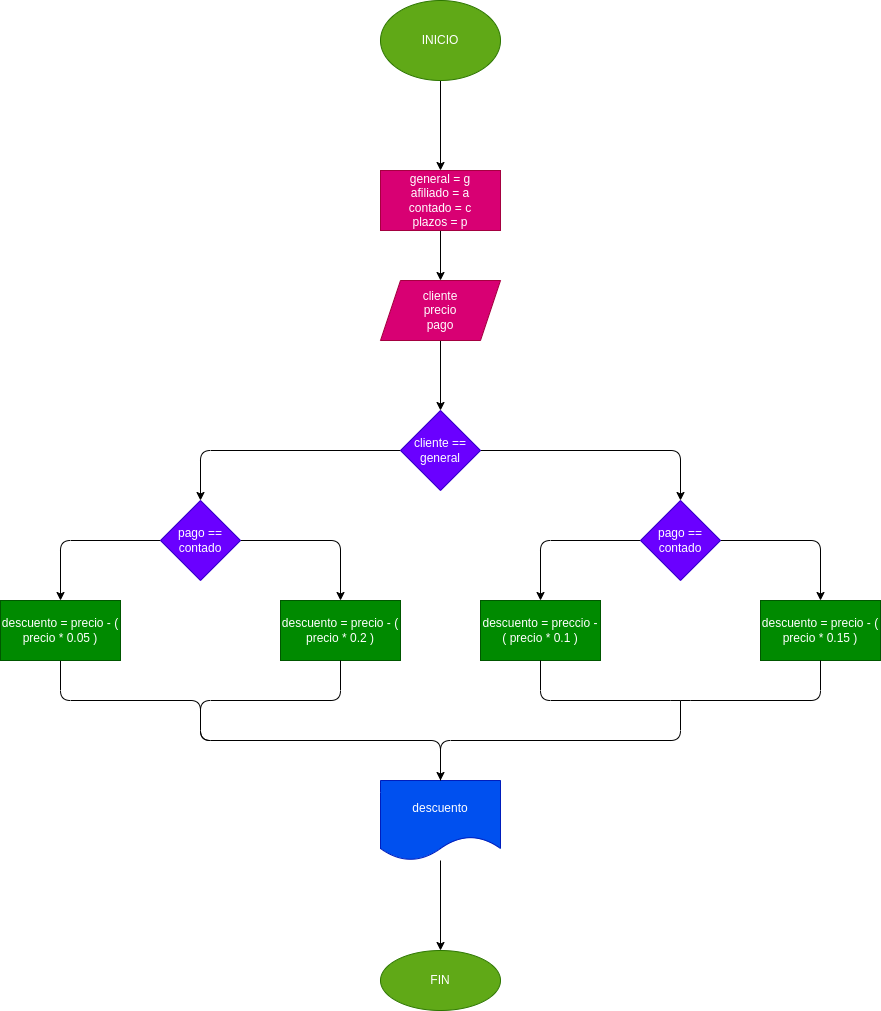

The diagram above was exported from draw.io. Its source (the exported page's mxGraphModel, read from the mxfile embedded in the PNG):
<mxGraphModel dx="2267" dy="1148" grid="1" gridSize="10" guides="1" tooltips="1" connect="1" arrows="1" fold="1" page="1" pageScale="1" pageWidth="827" pageHeight="1169" math="0" shadow="0">
  <root>
    <mxCell id="0" />
    <mxCell id="1" parent="0" />
    <mxCell id="14" value="" style="edgeStyle=none;html=1;" edge="1" parent="1" source="2" target="13">
      <mxGeometry relative="1" as="geometry" />
    </mxCell>
    <mxCell id="2" value="INICIO" style="ellipse;whiteSpace=wrap;html=1;fillColor=#60a917;fontColor=#ffffff;strokeColor=#2D7600;" vertex="1" parent="1">
      <mxGeometry x="260" y="140" width="120" height="80" as="geometry" />
    </mxCell>
    <mxCell id="10" value="" style="edgeStyle=none;html=1;" edge="1" parent="1" source="7" target="9">
      <mxGeometry relative="1" as="geometry" />
    </mxCell>
    <mxCell id="7" value="cliente&lt;br&gt;precio&lt;br&gt;pago" style="shape=parallelogram;perimeter=parallelogramPerimeter;whiteSpace=wrap;html=1;fixedSize=1;fillColor=#d80073;fontColor=#ffffff;strokeColor=#A50040;" vertex="1" parent="1">
      <mxGeometry x="260" y="420" width="120" height="60" as="geometry" />
    </mxCell>
    <mxCell id="17" value="" style="edgeStyle=none;html=1;" edge="1" parent="1" source="9" target="16">
      <mxGeometry relative="1" as="geometry">
        <Array as="points">
          <mxPoint x="560" y="590" />
        </Array>
      </mxGeometry>
    </mxCell>
    <mxCell id="19" value="" style="edgeStyle=none;html=1;" edge="1" parent="1" source="9" target="18">
      <mxGeometry relative="1" as="geometry">
        <Array as="points">
          <mxPoint x="80" y="590" />
        </Array>
      </mxGeometry>
    </mxCell>
    <mxCell id="9" value="cliente == general" style="rhombus;whiteSpace=wrap;html=1;fillColor=#6a00ff;fontColor=#ffffff;strokeColor=#3700CC;" vertex="1" parent="1">
      <mxGeometry x="280" y="550" width="80" height="80" as="geometry" />
    </mxCell>
    <mxCell id="15" value="" style="edgeStyle=none;html=1;" edge="1" parent="1" source="13" target="7">
      <mxGeometry relative="1" as="geometry" />
    </mxCell>
    <mxCell id="13" value="general = g&lt;br&gt;afiliado = a&lt;br&gt;contado = c&lt;br&gt;plazos = p" style="whiteSpace=wrap;html=1;fillColor=#d80073;fontColor=#ffffff;strokeColor=#A50040;" vertex="1" parent="1">
      <mxGeometry x="260" y="310" width="120" height="60" as="geometry" />
    </mxCell>
    <mxCell id="21" value="" style="edgeStyle=none;html=1;" edge="1" parent="1" source="16" target="20">
      <mxGeometry relative="1" as="geometry">
        <Array as="points">
          <mxPoint x="700" y="680" />
        </Array>
      </mxGeometry>
    </mxCell>
    <mxCell id="23" value="" style="edgeStyle=none;html=1;" edge="1" parent="1" source="16" target="22">
      <mxGeometry relative="1" as="geometry">
        <Array as="points">
          <mxPoint x="420" y="680" />
        </Array>
      </mxGeometry>
    </mxCell>
    <mxCell id="16" value="pago == contado" style="rhombus;whiteSpace=wrap;html=1;fillColor=#6a00ff;fontColor=#ffffff;strokeColor=#3700CC;" vertex="1" parent="1">
      <mxGeometry x="520" y="640" width="80" height="80" as="geometry" />
    </mxCell>
    <mxCell id="25" value="" style="edgeStyle=none;html=1;" edge="1" parent="1" source="18" target="24">
      <mxGeometry relative="1" as="geometry">
        <Array as="points">
          <mxPoint x="220" y="680" />
        </Array>
      </mxGeometry>
    </mxCell>
    <mxCell id="27" value="" style="edgeStyle=none;html=1;" edge="1" parent="1" source="18" target="26">
      <mxGeometry relative="1" as="geometry">
        <Array as="points">
          <mxPoint x="-60" y="680" />
        </Array>
      </mxGeometry>
    </mxCell>
    <mxCell id="18" value="pago == contado" style="rhombus;whiteSpace=wrap;html=1;fillColor=#6a00ff;fontColor=#ffffff;strokeColor=#3700CC;" vertex="1" parent="1">
      <mxGeometry x="40" y="640" width="80" height="80" as="geometry" />
    </mxCell>
    <mxCell id="20" value="descuento = precio - ( precio * 0.15 )" style="whiteSpace=wrap;html=1;fillColor=#008a00;fontColor=#ffffff;strokeColor=#005700;" vertex="1" parent="1">
      <mxGeometry x="640" y="740" width="120" height="60" as="geometry" />
    </mxCell>
    <mxCell id="22" value="descuento = preccio - ( precio * 0.1 )" style="whiteSpace=wrap;html=1;fillColor=#008a00;fontColor=#ffffff;strokeColor=#005700;" vertex="1" parent="1">
      <mxGeometry x="360" y="740" width="120" height="60" as="geometry" />
    </mxCell>
    <mxCell id="24" value="descuento = precio - ( precio * 0.2 )" style="whiteSpace=wrap;html=1;fillColor=#008a00;fontColor=#ffffff;strokeColor=#005700;" vertex="1" parent="1">
      <mxGeometry x="160" y="740" width="120" height="60" as="geometry" />
    </mxCell>
    <mxCell id="29" value="" style="edgeStyle=none;html=1;" edge="1" parent="1" source="26" target="28">
      <mxGeometry relative="1" as="geometry">
        <Array as="points">
          <mxPoint x="-60" y="840" />
          <mxPoint x="80" y="840" />
          <mxPoint x="80" y="880" />
          <mxPoint x="320" y="880" />
        </Array>
      </mxGeometry>
    </mxCell>
    <mxCell id="26" value="descuento = precio - ( precio * 0.05 )" style="whiteSpace=wrap;html=1;fillColor=#008a00;fontColor=#ffffff;strokeColor=#005700;" vertex="1" parent="1">
      <mxGeometry x="-120" y="740" width="120" height="60" as="geometry" />
    </mxCell>
    <mxCell id="34" value="" style="edgeStyle=none;html=1;" edge="1" parent="1" source="28" target="33">
      <mxGeometry relative="1" as="geometry" />
    </mxCell>
    <mxCell id="28" value="descuento" style="shape=document;whiteSpace=wrap;html=1;boundedLbl=1;fillColor=#0050ef;fontColor=#ffffff;strokeColor=#001DBC;" vertex="1" parent="1">
      <mxGeometry x="260" y="920" width="120" height="80" as="geometry" />
    </mxCell>
    <mxCell id="30" value="" style="endArrow=none;html=1;entryX=0.5;entryY=1;entryDx=0;entryDy=0;" edge="1" parent="1" target="24">
      <mxGeometry width="50" height="50" relative="1" as="geometry">
        <mxPoint x="160" y="880" as="sourcePoint" />
        <mxPoint x="180" y="800" as="targetPoint" />
        <Array as="points">
          <mxPoint x="80" y="880" />
          <mxPoint x="80" y="840" />
          <mxPoint x="220" y="840" />
        </Array>
      </mxGeometry>
    </mxCell>
    <mxCell id="31" value="" style="endArrow=none;html=1;exitX=0.5;exitY=1;exitDx=0;exitDy=0;entryX=0.5;entryY=1;entryDx=0;entryDy=0;" edge="1" parent="1" source="22" target="20">
      <mxGeometry width="50" height="50" relative="1" as="geometry">
        <mxPoint x="490" y="850" as="sourcePoint" />
        <mxPoint x="540" y="800" as="targetPoint" />
        <Array as="points">
          <mxPoint x="420" y="840" />
          <mxPoint x="560" y="840" />
          <mxPoint x="700" y="840" />
        </Array>
      </mxGeometry>
    </mxCell>
    <mxCell id="32" value="" style="endArrow=none;html=1;exitX=0.5;exitY=0;exitDx=0;exitDy=0;" edge="1" parent="1" source="28">
      <mxGeometry width="50" height="50" relative="1" as="geometry">
        <mxPoint x="440" y="850" as="sourcePoint" />
        <mxPoint x="560" y="840" as="targetPoint" />
        <Array as="points">
          <mxPoint x="320" y="880" />
          <mxPoint x="560" y="880" />
        </Array>
      </mxGeometry>
    </mxCell>
    <mxCell id="33" value="FIN" style="ellipse;whiteSpace=wrap;html=1;fillColor=#60a917;fontColor=#ffffff;strokeColor=#2D7600;" vertex="1" parent="1">
      <mxGeometry x="260" y="1090" width="120" height="60" as="geometry" />
    </mxCell>
  </root>
</mxGraphModel>